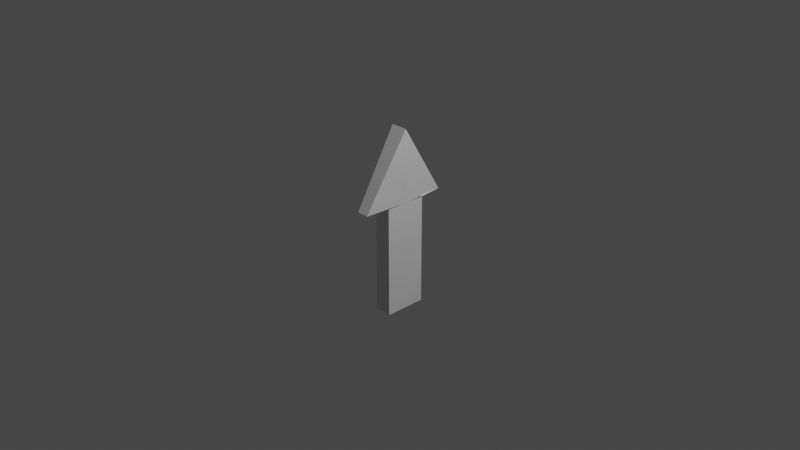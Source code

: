 # Source: Arrow.blend  (saved by Blender 3.0.42; exported with 4.5.12 LTS)
import bpy
from mathutils import Matrix  # noqa: F401  (used for matrix-valued properties, if any)

bpy.ops.wm.read_factory_settings(use_empty=True)
scene = bpy.context.scene
scene.name = 'Scene'

# ---- collections
col_collection = bpy.data.collections.new('Collection'); scene.collection.children.link(col_collection)

# ---- materials (node trees are filled in below, after node groups)
mat_material = bpy.data.materials.new('Material')
mat_material.alpha_threshold = 0.0
mat_material.use_transparent_shadow = False
mat_material.line_color = (0.0, 0.0, 0.0, 1.0)

# ---- material node trees
mat_material.use_nodes = True; mat_material.node_tree.nodes.clear()
_N = mat_material.node_tree.nodes; _L = mat_material.node_tree.links
n0 = _N.new('ShaderNodeOutputMaterial'); n0.name = 'Material Output'; n0.location = (300, 300)
n1 = _N.new('ShaderNodeBsdfPrincipled'); n1.name = 'Principled BSDF'; n1.location = (10, 300)
n1.distribution = 'GGX'
n1.subsurface_method = 'RANDOM_WALK_SKIN'
n1.inputs[2].default_value = 0.4
n1.inputs[3].default_value = 1.45
n1.inputs[27].default_value = (0.0, 0.0, 0.0, 1.0)
n1.inputs[28].default_value = 1.0
_L.new(n1.outputs[0], n0.inputs[0])
n0.is_active_output = True

# ---- world
world_world = bpy.data.worlds.new('World'); scene.world = world_world
world_world.use_nodes = True; world_world.node_tree.nodes.clear()
_N = world_world.node_tree.nodes; _L = world_world.node_tree.links
n0 = _N.new('ShaderNodeOutputWorld'); n0.name = 'World Output'; n0.location = (300, 300)
n1 = _N.new('ShaderNodeBackground'); n1.name = 'Background'; n1.location = (10, 300)
n1.inputs[0].default_value = (0.05088, 0.05088, 0.05088, 1.0)
_L.new(n1.outputs[0], n0.inputs[0])
n0.is_active_output = True
world_world.color = (0.05088, 0.05088, 0.05088)
world_world.use_sun_shadow = False
world_world.sun_shadow_jitter_overblur = 0.0

# ---- cameras
cam_camera = bpy.data.cameras.new('Camera')
cam_camera.clip_end = 100.0
cam_camera.ortho_scale = 7.314

# ---- lights
light_light = bpy.data.lights.new('Light', 'POINT')
light_light.transmission_factor = 0.0
light_light.energy = 1000.0
light_light.shadow_soft_size = 0.1
light_light.shadow_maximum_resolution = 0.006
light_light.use_absolute_resolution = True

# ---- meshes
me_cube = bpy.data.meshes.new('Cube')
me_cube.from_pydata([(0.09272, 0.2291, -1.0), (0.09272, -0.2291, -1.0), (-0.09272, -0.2291, -1.0), (-0.09272, 0.2291, -1.0), (-0.06502, 0.4909, 0.2092), (0.06502, -0.4909, 0.2092), (-0.06502, -0.4909, 0.2092), (0.06502, 0.4909, 0.2092), (-0.09272, 0.2291, 0.2092), (-0.09272, -0.2291, 0.2092), (0.09272, -0.2291, 0.2092), (0.09272, 0.2291, 0.2092), (0.09272, 0.0, -1.0), (-0.09272, 0.0, 1.0), (0.09272, 0.0, 1.0), (-0.09272, 0.0, -1.0), (0.09272, 0.0, 0.2092), (-0.09272, 0.0, 0.2092)], [(5, 10), (9, 6)], [(6, 5, 14, 13), (16, 7, 14), (7, 4, 13, 14), (17, 6, 13), (12, 1, 2, 15), (12, 0, 11, 16), (2, 1, 10, 9), (15, 2, 9, 17), (17, 13, 4), (16, 5, 6, 17), (16, 14, 5), (11, 0, 3, 8), (8, 4, 7, 11), (3, 15, 17, 8), (1, 12, 16, 10), (0, 12, 15, 3)])
_uv = me_cube.uv_layers.new(name='UVMap')
_uv.uv.foreach_set('vector', [0.5262, 0.75, 0.5262, 1.0, 0.625, 1.0, 0.625, 0.75, 0.0, 0.0, 0.5262, 0.25, 0.625, 0.25, 0.5262, 0.25, 0.5262, 0.5, 0.625, 0.5, 0.625, 0.25, 0.0, 0.0, 0.5262, 0.75, 0.625, 0.5, 0.125, 0.625, 0.125, 0.6667, 0.375, 0.6667, 0.375, 0.625, 0.375, 0.125, 0.375, 0.1667, 0.5262, 0.1667, 0.5262, 0.125, 0.375, 0.6667, 0.125, 0.6667, 0.5262, 0.08333, 0.5262, 0.6667, 0.375, 0.625, 0.375, 0.6667, 0.5262, 0.6667, 0.5262, 0.625, 0.0, 0.0, 0.625, 0.5, 0.5262, 0.5, 0.0, 0.0, 0.5262, 1.0, 0.5262, 0.75, 0.0, 0.0, 0.0, 0.0, 0.625, 0.25, 0.5262, 1.0, 0.5262, 0.1667, 0.375, 0.1667, 0.375, 0.5833, 0.5262, 0.5833, 0.5262, 0.5833, 0.5262, 0.5, 0.5262, 0.25, 0.5262, 0.1667, 0.375, 0.5833, 0.375, 0.625, 0.5262, 0.625, 0.5262, 0.5833, 0.125, 0.6667, 0.375, 0.125, 0.5262, 0.125, 0.5262, 0.08333, 0.125, 0.5833, 0.125, 0.625, 0.375, 0.625, 0.375, 0.5833])
me_cube.materials.append(mat_material)
me_cube.use_remesh_preserve_volume = False
me_cube.use_remesh_preserve_attributes = False
me_cube.use_mirror_vertex_groups = False
me_cube.update()

# ---- objects
ob_cube = bpy.data.objects.new('Cube', me_cube)
ob_light = bpy.data.objects.new('Light', light_light)
ob_camera = bpy.data.objects.new('Camera', cam_camera)

# ---- transforms, parenting, visibility, modifiers, constraints
ob_cube.location = (0.0, 0.0, 0.0)
ob_cube.lock_rotations_4d = False
ob_cube.empty_display_type = 'ARROWS'
ob_cube.lineart.crease_threshold = 0.0
ob_light.location = (4.076, 1.005, 5.904)
ob_light.rotation_euler = (0.6503, 0.05522, 1.866)
ob_light.lock_rotations_4d = False
ob_light.empty_display_type = 'ARROWS'
ob_light.color = (0.0, 0.0, 0.0, 0.0)
ob_light.lineart.crease_threshold = 0.0
ob_camera.location = (7.359, -6.926, 4.958)
ob_camera.rotation_euler = (1.109, 0.0, 0.8149)
ob_camera.lock_rotations_4d = False
ob_camera.empty_display_type = 'ARROWS'
ob_camera.color = (0.0, 0.0, 0.0, 0.0)
ob_camera.display_type = 'WIRE'
ob_camera.lineart.crease_threshold = 0.0

# ---- collection membership
col_collection.objects.link(ob_cube)
col_collection.objects.link(ob_light)
col_collection.objects.link(ob_camera)

# ---- scene / render settings (as saved in the file)
scene.camera = ob_camera
scene.frame_start = 1; scene.frame_end = 250; scene.frame_set(1)
scene.render.engine = 'BLENDER_EEVEE_NEXT'
scene.cycles.sampling_pattern = 'TABULATED_SOBOL'
scene.cycles.use_light_tree = False
scene.view_settings.view_transform = 'Filmic'
bpy.context.view_layer.update()
